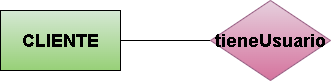

The diagram above was exported from draw.io. Its source (the exported page's mxGraphModel, read from the mxfile embedded in the PNG):
<mxGraphModel dx="428" dy="651" grid="1" gridSize="10" guides="1" tooltips="1" connect="1" arrows="1" fold="1" page="1" pageScale="1" pageWidth="850" pageHeight="1100" math="0" shadow="0">
  <root>
    <mxCell id="0" />
    <mxCell id="1" parent="0" />
    <mxCell id="2" style="edgeStyle=none;html=1;entryX=0;entryY=0.5;entryDx=0;entryDy=0;fontFamily=Helvetica;fontSize=12;fontColor=default;endArrow=none;endFill=0;" parent="1" source="3" target="5" edge="1">
      <mxGeometry relative="1" as="geometry" />
    </mxCell>
    <mxCell id="3" value="&lt;span style=&quot;font-size: 18px;&quot;&gt;&lt;b&gt;CLIENTE&lt;/b&gt;&lt;/span&gt;" style="rounded=0;whiteSpace=wrap;html=1;fillColor=#d5e8d4;gradientColor=#97d077;strokeColor=default;" parent="1" vertex="1">
      <mxGeometry x="80" y="200" width="120" height="60" as="geometry" />
    </mxCell>
    <mxCell id="5" value="&lt;span style=&quot;font-size: 18px;&quot;&gt;&lt;b&gt;tieneUsuario&lt;/b&gt;&lt;/span&gt;" style="rhombus;whiteSpace=wrap;html=1;rounded=0;strokeColor=#996185;align=center;verticalAlign=middle;fontFamily=Helvetica;fontSize=12;fillColor=#e6d0de;gradientColor=#d5739d;" parent="1" vertex="1">
      <mxGeometry x="290" y="190" width="120" height="80" as="geometry" />
    </mxCell>
  </root>
</mxGraphModel>